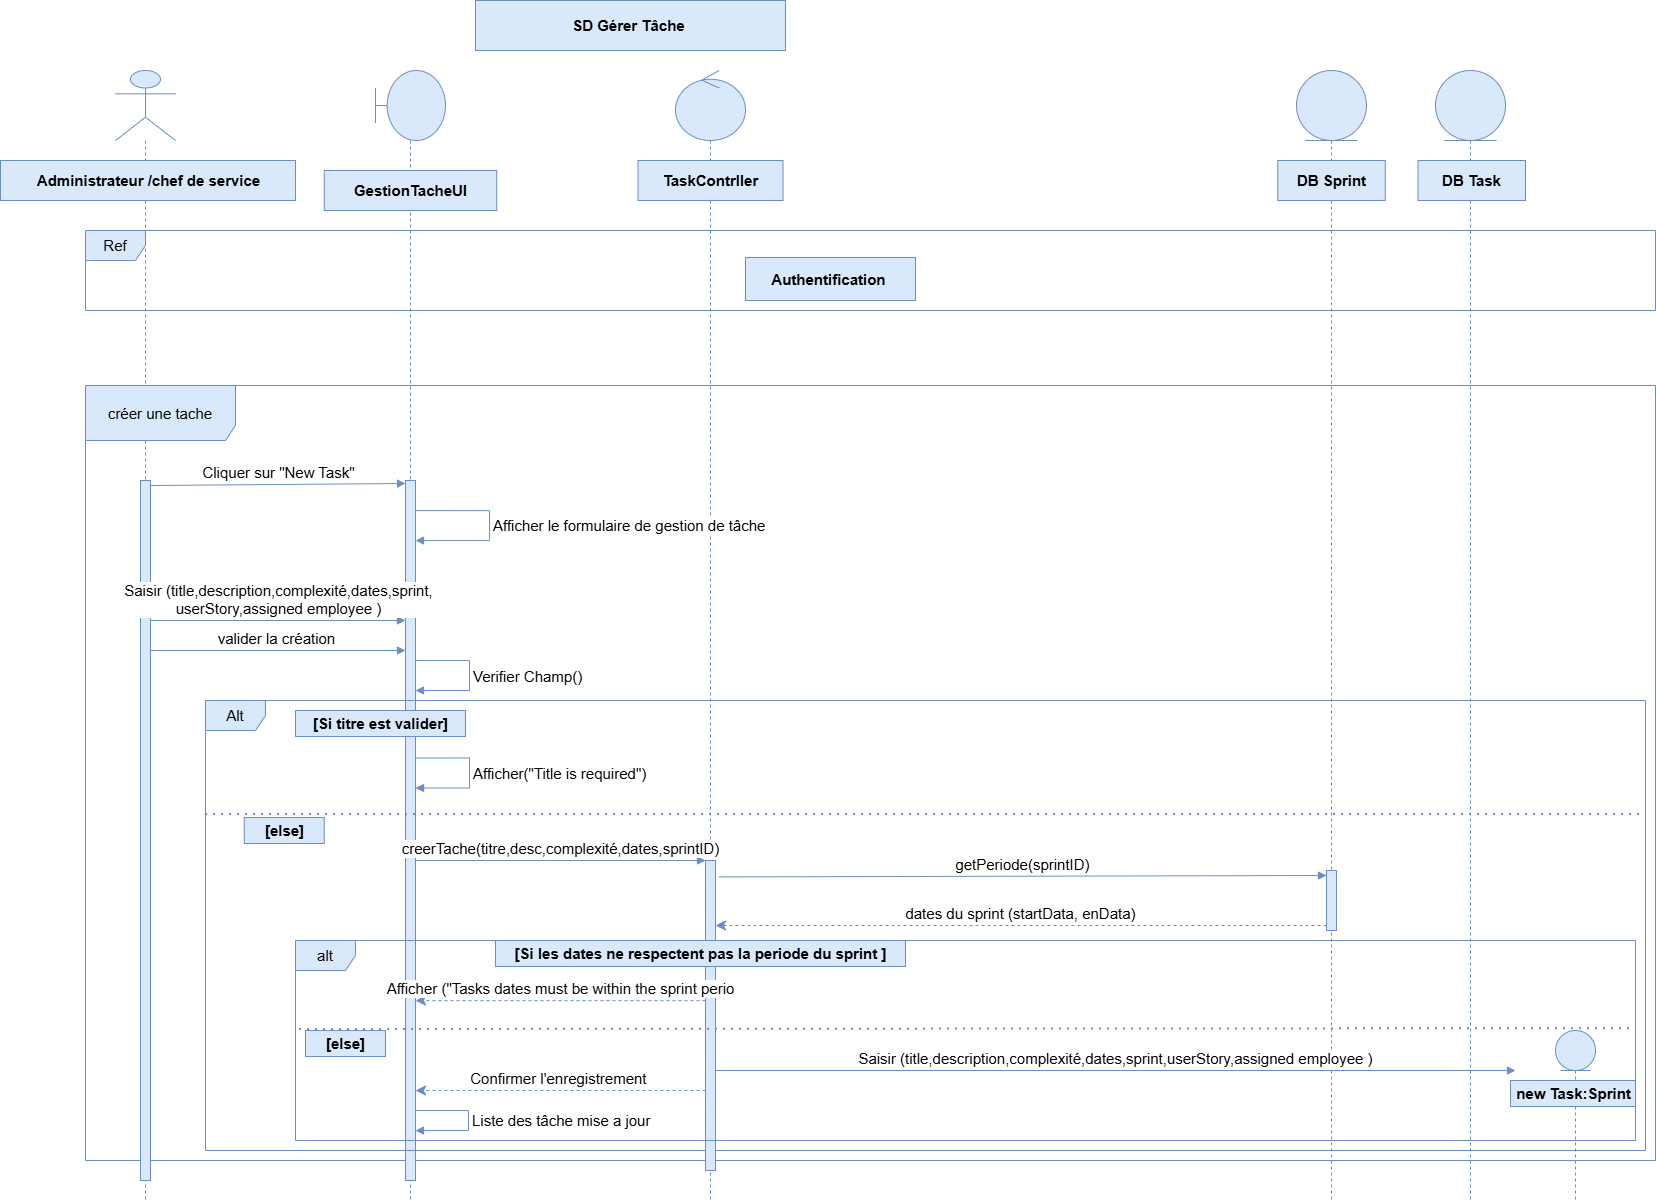

The diagram above was exported from draw.io. Its source (the exported page's mxGraphModel, read from the mxfile embedded in the PNG):
<mxGraphModel dx="1795" dy="629" grid="1" gridSize="10" guides="1" tooltips="1" connect="1" arrows="1" fold="1" page="1" pageScale="1" pageWidth="827" pageHeight="1169" math="0" shadow="0">
  <root>
    <mxCell id="0" />
    <mxCell id="1" parent="0" />
    <mxCell id="EcAngxDz3j2OgGnYXpdC-1" parent="1" style="shape=umlLifeline;perimeter=lifelinePerimeter;whiteSpace=wrap;html=1;container=1;dropTarget=0;collapsible=0;recursiveResize=0;outlineConnect=0;portConstraint=eastwest;newEdgeStyle={&quot;curved&quot;:0,&quot;rounded&quot;:0};participant=umlActor;size=70;fillColor=#dae8fc;strokeColor=#6c8ebf;fontSize=15;" value="" vertex="1">
      <mxGeometry height="1130" width="60" x="60" y="70" as="geometry" />
    </mxCell>
    <mxCell id="EcAngxDz3j2OgGnYXpdC-2" parent="1" style="shape=umlLifeline;perimeter=lifelinePerimeter;whiteSpace=wrap;html=1;container=1;dropTarget=0;collapsible=0;recursiveResize=0;outlineConnect=0;portConstraint=eastwest;newEdgeStyle={&quot;curved&quot;:0,&quot;rounded&quot;:0};participant=umlBoundary;size=70;fillColor=#dae8fc;strokeColor=#6c8ebf;fontSize=15;" value="" vertex="1">
      <mxGeometry height="1130" width="70" x="320" y="70" as="geometry" />
    </mxCell>
    <mxCell id="EcAngxDz3j2OgGnYXpdC-3" parent="1" style="shape=umlLifeline;perimeter=lifelinePerimeter;whiteSpace=wrap;html=1;container=1;dropTarget=0;collapsible=0;recursiveResize=0;outlineConnect=0;portConstraint=eastwest;newEdgeStyle={&quot;curved&quot;:0,&quot;rounded&quot;:0};participant=umlControl;size=70;fillColor=#dae8fc;strokeColor=#6c8ebf;fontSize=15;" value="" vertex="1">
      <mxGeometry height="1130" width="70" x="620" y="70" as="geometry" />
    </mxCell>
    <mxCell id="EcAngxDz3j2OgGnYXpdC-5" parent="1" style="shape=umlLifeline;perimeter=lifelinePerimeter;whiteSpace=wrap;html=1;container=1;dropTarget=0;collapsible=0;recursiveResize=0;outlineConnect=0;portConstraint=eastwest;newEdgeStyle={&quot;curved&quot;:0,&quot;rounded&quot;:0};participant=umlEntity;size=70;fillColor=#dae8fc;strokeColor=#6c8ebf;fontSize=15;" value="" vertex="1">
      <mxGeometry height="1130" width="70" x="1380" y="70" as="geometry" />
    </mxCell>
    <mxCell id="EcAngxDz3j2OgGnYXpdC-6" parent="1" style="text;align=center;fontStyle=1;verticalAlign=middle;spacingLeft=3;spacingRight=3;strokeColor=#6c8ebf;rotatable=0;points=[[0,0.5],[1,0.5]];portConstraint=eastwest;html=1;fillColor=#dae8fc;fontSize=15;" value="Administrateur /chef de service" vertex="1">
      <mxGeometry height="40" width="295" x="-55" y="160" as="geometry" />
    </mxCell>
    <mxCell id="EcAngxDz3j2OgGnYXpdC-7" parent="1" style="text;align=center;fontStyle=1;verticalAlign=middle;spacingLeft=3;spacingRight=3;strokeColor=#6c8ebf;rotatable=0;points=[[0,0.5],[1,0.5]];portConstraint=eastwest;html=1;fillColor=#dae8fc;fontSize=15;" value="GestionTacheUI" vertex="1">
      <mxGeometry height="40" width="172.5" x="268.75" y="170" as="geometry" />
    </mxCell>
    <mxCell id="EcAngxDz3j2OgGnYXpdC-8" parent="1" style="text;align=center;fontStyle=1;verticalAlign=middle;spacingLeft=3;spacingRight=3;strokeColor=#6c8ebf;rotatable=0;points=[[0,0.5],[1,0.5]];portConstraint=eastwest;html=1;fillColor=#dae8fc;fontSize=15;" value="TaskContrller" vertex="1">
      <mxGeometry height="40" width="145" x="582.5" y="160" as="geometry" />
    </mxCell>
    <mxCell id="EcAngxDz3j2OgGnYXpdC-10" parent="1" style="text;align=center;fontStyle=1;verticalAlign=middle;spacingLeft=3;spacingRight=3;strokeColor=#6c8ebf;rotatable=0;points=[[0,0.5],[1,0.5]];portConstraint=eastwest;html=1;fillColor=#dae8fc;fontSize=15;" value="DB Task" vertex="1">
      <mxGeometry height="40" width="107.5" x="1362.5" y="160" as="geometry" />
    </mxCell>
    <mxCell id="EcAngxDz3j2OgGnYXpdC-11" parent="1" style="shape=umlFrame;whiteSpace=wrap;html=1;pointerEvents=0;fillColor=#dae8fc;strokeColor=#6c8ebf;fontSize=15;" value="Ref" vertex="1">
      <mxGeometry height="80" width="1570" x="30" y="230" as="geometry" />
    </mxCell>
    <mxCell id="EcAngxDz3j2OgGnYXpdC-12" parent="1" style="shape=umlFrame;whiteSpace=wrap;html=1;pointerEvents=0;width=150;height=55;fillColor=#dae8fc;strokeColor=#6c8ebf;fontSize=15;" value="créer une tache" vertex="1">
      <mxGeometry height="775" width="1570" x="30" y="385" as="geometry" />
    </mxCell>
    <mxCell id="EcAngxDz3j2OgGnYXpdC-13" parent="1" style="html=1;points=[[0,0,0,0,5],[0,1,0,0,-5],[1,0,0,0,5],[1,1,0,0,-5]];perimeter=orthogonalPerimeter;outlineConnect=0;targetShapes=umlLifeline;portConstraint=eastwest;newEdgeStyle={&quot;curved&quot;:0,&quot;rounded&quot;:0};fillColor=#dae8fc;strokeColor=#6c8ebf;fontSize=15;" value="" vertex="1">
      <mxGeometry height="700" width="10" x="350" y="480" as="geometry" />
    </mxCell>
    <mxCell id="EcAngxDz3j2OgGnYXpdC-14" edge="1" parent="1" source="k30wX7ti6zBrQKLy0i19-4" style="html=1;verticalAlign=bottom;endArrow=block;curved=0;rounded=0;entryX=0;entryY=0;entryDx=0;entryDy=5;entryPerimeter=0;fillColor=#dae8fc;strokeColor=#6c8ebf;fontSize=15;exitX=1;exitY=0;exitDx=0;exitDy=5;exitPerimeter=0;" value="Cliquer sur &quot;New Task&quot;">
      <mxGeometry relative="1" width="80" as="geometry">
        <mxPoint x="120" y="490" as="sourcePoint" />
        <mxPoint x="350" y="483" as="targetPoint" />
      </mxGeometry>
    </mxCell>
    <mxCell id="EcAngxDz3j2OgGnYXpdC-16" edge="1" parent="1" source="k30wX7ti6zBrQKLy0i19-4" style="html=1;verticalAlign=bottom;endArrow=block;curved=0;rounded=0;fillColor=#dae8fc;strokeColor=#6c8ebf;fontSize=15;" value="valider la création&amp;nbsp;">
      <mxGeometry relative="1" width="80" x="0.0004" as="geometry">
        <mxPoint as="offset" />
        <mxPoint x="100" y="650" as="sourcePoint" />
        <mxPoint x="350" y="650" as="targetPoint" />
      </mxGeometry>
    </mxCell>
    <mxCell id="EcAngxDz3j2OgGnYXpdC-18" edge="1" parent="1" style="html=1;align=left;spacingLeft=2;endArrow=block;rounded=0;edgeStyle=orthogonalEdgeStyle;curved=0;rounded=0;fillColor=#dae8fc;strokeColor=#6c8ebf;fontSize=15;" value="Verifier Champ()">
      <mxGeometry relative="1" as="geometry">
        <Array as="points">
          <mxPoint x="414" y="660" />
          <mxPoint x="414" y="690" />
        </Array>
        <mxPoint x="360" y="660" as="sourcePoint" />
        <mxPoint x="360" y="690" as="targetPoint" />
      </mxGeometry>
    </mxCell>
    <mxCell id="EcAngxDz3j2OgGnYXpdC-19" parent="1" style="shape=umlFrame;whiteSpace=wrap;html=1;pointerEvents=0;fillColor=#dae8fc;strokeColor=#6c8ebf;fontSize=15;" value="Alt" vertex="1">
      <mxGeometry height="450" width="1440" x="150" y="700" as="geometry" />
    </mxCell>
    <mxCell id="EcAngxDz3j2OgGnYXpdC-22" edge="1" parent="1" style="endArrow=none;dashed=1;html=1;dashPattern=1 3;strokeWidth=2;rounded=0;entryX=1;entryY=0.309;entryDx=0;entryDy=0;entryPerimeter=0;fillColor=#dae8fc;strokeColor=#6c8ebf;fontSize=15;" value="">
      <mxGeometry height="50" relative="1" width="50" as="geometry">
        <mxPoint x="150" y="814" as="sourcePoint" />
        <mxPoint x="1590" y="814.05" as="targetPoint" />
      </mxGeometry>
    </mxCell>
    <mxCell id="EcAngxDz3j2OgGnYXpdC-43" parent="1" style="text;align=center;fontStyle=1;verticalAlign=middle;spacingLeft=3;spacingRight=3;strokeColor=#6c8ebf;rotatable=0;points=[[0,0.5],[1,0.5]];portConstraint=eastwest;html=1;fillColor=#dae8fc;fontSize=15;" value="Authentification&amp;nbsp;" vertex="1">
      <mxGeometry height="43" width="170" x="690" y="257" as="geometry" />
    </mxCell>
    <mxCell id="EcAngxDz3j2OgGnYXpdC-44" parent="1" style="text;align=center;fontStyle=1;verticalAlign=middle;spacingLeft=3;spacingRight=3;strokeColor=#6c8ebf;rotatable=0;points=[[0,0.5],[1,0.5]];portConstraint=eastwest;html=1;fontSize=15;fillColor=#dae8fc;" value="SD Gérer Tâche&amp;nbsp;" vertex="1">
      <mxGeometry height="50" width="310" x="420" as="geometry" />
    </mxCell>
    <mxCell id="k30wX7ti6zBrQKLy0i19-2" edge="1" parent="1" source="EcAngxDz3j2OgGnYXpdC-13" style="html=1;align=left;spacingLeft=2;endArrow=block;rounded=0;edgeStyle=orthogonalEdgeStyle;curved=0;rounded=0;exitX=1;exitY=0.043;exitDx=0;exitDy=0;exitPerimeter=0;fontSize=15;fillColor=#dae8fc;strokeColor=#6c8ebf;" target="EcAngxDz3j2OgGnYXpdC-13" value="Afficher le formulaire de gestion de tâche">
      <mxGeometry relative="1" as="geometry">
        <Array as="points">
          <mxPoint x="434" y="510" />
          <mxPoint x="434" y="540" />
        </Array>
        <mxPoint x="404" y="510" as="sourcePoint" />
        <mxPoint x="409" y="540" as="targetPoint" />
      </mxGeometry>
    </mxCell>
    <mxCell id="k30wX7ti6zBrQKLy0i19-3" parent="1" style="text;align=center;fontStyle=1;verticalAlign=middle;spacingLeft=3;spacingRight=3;strokeColor=#6c8ebf;rotatable=0;points=[[0,0.5],[1,0.5]];portConstraint=eastwest;html=1;fontSize=15;fillColor=#dae8fc;" value="[Si titre est valider]" vertex="1">
      <mxGeometry height="26" width="170" x="240" y="710" as="geometry" />
    </mxCell>
    <mxCell id="k30wX7ti6zBrQKLy0i19-4" parent="1" style="html=1;points=[[0,0,0,0,5],[0,1,0,0,-5],[1,0,0,0,5],[1,1,0,0,-5]];perimeter=orthogonalPerimeter;outlineConnect=0;targetShapes=umlLifeline;portConstraint=eastwest;newEdgeStyle={&quot;curved&quot;:0,&quot;rounded&quot;:0};fontSize=15;fillColor=#dae8fc;strokeColor=#6c8ebf;" value="" vertex="1">
      <mxGeometry height="700" width="10" x="85" y="480" as="geometry" />
    </mxCell>
    <mxCell id="k30wX7ti6zBrQKLy0i19-5" edge="1" parent="1" style="html=1;verticalAlign=bottom;endArrow=block;curved=0;rounded=0;align=center;fontSize=15;fillColor=#dae8fc;strokeColor=#6c8ebf;" value="&lt;span&gt;Saisir (title,description,&lt;/span&gt;&lt;span style=&quot;background-color: light-dark(#ffffff, var(--ge-dark-color, #121212)); color: light-dark(rgb(0, 0, 0), rgb(255, 255, 255));&quot;&gt;complexité,dates,sprint,&lt;/span&gt;&lt;div&gt;userStory,assigned employee )&lt;/div&gt;">
      <mxGeometry relative="1" width="80" as="geometry">
        <mxPoint x="95" y="620" as="sourcePoint" />
        <mxPoint x="350" y="620" as="targetPoint" />
      </mxGeometry>
    </mxCell>
    <mxCell id="k30wX7ti6zBrQKLy0i19-6" edge="1" parent="1" style="html=1;align=left;spacingLeft=2;endArrow=block;rounded=0;edgeStyle=orthogonalEdgeStyle;curved=0;rounded=0;fillColor=#dae8fc;strokeColor=#6c8ebf;fontSize=15;" value="Afficher(&quot;Title is required&quot;)">
      <mxGeometry relative="1" as="geometry">
        <Array as="points">
          <mxPoint x="414" y="757.5" />
          <mxPoint x="414" y="787.5" />
        </Array>
        <mxPoint x="360" y="757.5" as="sourcePoint" />
        <mxPoint x="360" y="787.5" as="targetPoint" />
      </mxGeometry>
    </mxCell>
    <mxCell id="k30wX7ti6zBrQKLy0i19-7" parent="1" style="text;align=center;fontStyle=1;verticalAlign=middle;spacingLeft=3;spacingRight=3;strokeColor=#6c8ebf;rotatable=0;points=[[0,0.5],[1,0.5]];portConstraint=eastwest;html=1;fontSize=15;fillColor=#dae8fc;" value="[else]" vertex="1">
      <mxGeometry height="26" width="80" x="188.75" y="817" as="geometry" />
    </mxCell>
    <mxCell id="k30wX7ti6zBrQKLy0i19-8" parent="1" style="html=1;points=[[0,0,0,0,5],[0,1,0,0,-5],[1,0,0,0,5],[1,1,0,0,-5]];perimeter=orthogonalPerimeter;outlineConnect=0;targetShapes=umlLifeline;portConstraint=eastwest;newEdgeStyle={&quot;curved&quot;:0,&quot;rounded&quot;:0};fontSize=15;fillColor=#dae8fc;strokeColor=#6c8ebf;" value="" vertex="1">
      <mxGeometry height="310" width="10" x="650" y="860" as="geometry" />
    </mxCell>
    <mxCell id="k30wX7ti6zBrQKLy0i19-9" edge="1" parent="1" source="EcAngxDz3j2OgGnYXpdC-13" style="html=1;verticalAlign=bottom;endArrow=block;curved=0;rounded=0;fontSize=15;fillColor=#dae8fc;strokeColor=#6c8ebf;" target="k30wX7ti6zBrQKLy0i19-8" value="creerTache(titre,desc,complexité,dates,sprintID)">
      <mxGeometry relative="1" width="80" as="geometry">
        <mxPoint x="530" y="860" as="sourcePoint" />
        <mxPoint x="610" y="860" as="targetPoint" />
      </mxGeometry>
    </mxCell>
    <mxCell id="k30wX7ti6zBrQKLy0i19-10" parent="1" style="shape=umlLifeline;perimeter=lifelinePerimeter;whiteSpace=wrap;html=1;container=1;dropTarget=0;collapsible=0;recursiveResize=0;outlineConnect=0;portConstraint=eastwest;newEdgeStyle={&quot;curved&quot;:0,&quot;rounded&quot;:0};participant=umlEntity;size=70;fillColor=#dae8fc;strokeColor=#6c8ebf;fontSize=15;" value="" vertex="1">
      <mxGeometry height="1130" width="70" x="1241" y="70" as="geometry" />
    </mxCell>
    <mxCell id="k30wX7ti6zBrQKLy0i19-11" parent="k30wX7ti6zBrQKLy0i19-10" style="html=1;points=[[0,0,0,0,5],[0,1,0,0,-5],[1,0,0,0,5],[1,1,0,0,-5]];perimeter=orthogonalPerimeter;outlineConnect=0;targetShapes=umlLifeline;portConstraint=eastwest;newEdgeStyle={&quot;curved&quot;:0,&quot;rounded&quot;:0};fontSize=15;fillColor=#dae8fc;strokeColor=#6c8ebf;" value="" vertex="1">
      <mxGeometry height="60" width="10" x="30" y="800" as="geometry" />
    </mxCell>
    <mxCell id="k30wX7ti6zBrQKLy0i19-12" edge="1" parent="1" source="k30wX7ti6zBrQKLy0i19-8" style="html=1;verticalAlign=bottom;endArrow=block;curved=0;rounded=0;entryX=0;entryY=0;entryDx=0;entryDy=5;exitX=1.329;exitY=0.053;exitDx=0;exitDy=0;exitPerimeter=0;fontSize=15;fillColor=#dae8fc;strokeColor=#6c8ebf;" target="k30wX7ti6zBrQKLy0i19-11" value="getPeriode(sprintID)">
      <mxGeometry relative="1" as="geometry">
        <mxPoint x="1201" y="875" as="sourcePoint" />
      </mxGeometry>
    </mxCell>
    <mxCell id="k30wX7ti6zBrQKLy0i19-13" edge="1" parent="1" source="k30wX7ti6zBrQKLy0i19-11" style="html=1;verticalAlign=bottom;endArrow=classic;dashed=1;endSize=8;curved=0;rounded=0;exitX=0;exitY=1;exitDx=0;exitDy=-5;endFill=1;fontSize=15;fillColor=#dae8fc;strokeColor=#6c8ebf;" target="k30wX7ti6zBrQKLy0i19-8" value="dates du sprint (startData, enData)">
      <mxGeometry relative="1" as="geometry">
        <mxPoint x="1201" y="945" as="targetPoint" />
      </mxGeometry>
    </mxCell>
    <mxCell id="k30wX7ti6zBrQKLy0i19-14" parent="1" style="shape=umlFrame;whiteSpace=wrap;html=1;pointerEvents=0;fontSize=15;fillColor=#dae8fc;strokeColor=#6c8ebf;" value="alt" vertex="1">
      <mxGeometry height="200" width="1340" x="240" y="940" as="geometry" />
    </mxCell>
    <mxCell id="k30wX7ti6zBrQKLy0i19-16" parent="1" style="shape=umlLifeline;perimeter=lifelinePerimeter;whiteSpace=wrap;html=1;container=1;dropTarget=0;collapsible=0;recursiveResize=0;outlineConnect=0;portConstraint=eastwest;newEdgeStyle={&quot;curved&quot;:0,&quot;rounded&quot;:0};participant=umlEntity;fontSize=15;fillColor=#dae8fc;strokeColor=#6c8ebf;" value="" vertex="1">
      <mxGeometry height="170" width="40" x="1500" y="1030" as="geometry" />
    </mxCell>
    <mxCell id="k30wX7ti6zBrQKLy0i19-17" parent="1" style="text;align=center;fontStyle=1;verticalAlign=middle;spacingLeft=3;spacingRight=3;strokeColor=#6c8ebf;rotatable=0;points=[[0,0.5],[1,0.5]];portConstraint=eastwest;html=1;fontSize=15;fillColor=#dae8fc;" value="new Task:Sprint" vertex="1">
      <mxGeometry height="26" width="125" x="1455" y="1080" as="geometry" />
    </mxCell>
    <mxCell id="k30wX7ti6zBrQKLy0i19-18" edge="1" parent="1" style="endArrow=none;dashed=1;html=1;dashPattern=1 3;strokeWidth=2;rounded=0;exitX=0.003;exitY=0.49;exitDx=0;exitDy=0;exitPerimeter=0;entryX=0.998;entryY=0.486;entryDx=0;entryDy=0;entryPerimeter=0;fontSize=15;fillColor=#dae8fc;strokeColor=#6c8ebf;" value="">
      <mxGeometry height="50" relative="1" width="50" as="geometry">
        <mxPoint x="244.01999999999998" y="1029" as="sourcePoint" />
        <mxPoint x="1577.3199999999997" y="1028.1999999999998" as="targetPoint" />
      </mxGeometry>
    </mxCell>
    <mxCell id="k30wX7ti6zBrQKLy0i19-19" parent="1" style="text;align=center;fontStyle=1;verticalAlign=middle;spacingLeft=3;spacingRight=3;strokeColor=#6c8ebf;rotatable=0;points=[[0,0.5],[1,0.5]];portConstraint=eastwest;html=1;fontSize=15;fillColor=#dae8fc;" value="[Si les dates ne respectent pas la periode du sprint ]" vertex="1">
      <mxGeometry height="26" width="410" x="440" y="940" as="geometry" />
    </mxCell>
    <mxCell id="k30wX7ti6zBrQKLy0i19-20" parent="1" style="text;align=center;fontStyle=1;verticalAlign=middle;spacingLeft=3;spacingRight=3;strokeColor=#6c8ebf;rotatable=0;points=[[0,0.5],[1,0.5]];portConstraint=eastwest;html=1;fontSize=15;fillColor=#dae8fc;" value="[else]" vertex="1">
      <mxGeometry height="26" width="80" x="250" y="1030" as="geometry" />
    </mxCell>
    <mxCell id="k30wX7ti6zBrQKLy0i19-21" edge="1" parent="1" source="k30wX7ti6zBrQKLy0i19-8" style="html=1;verticalAlign=bottom;endArrow=classic;dashed=1;endSize=8;curved=0;rounded=0;exitX=0;exitY=0.452;exitDx=0;exitDy=0;exitPerimeter=0;entryX=1;entryY=0.743;entryDx=0;entryDy=0;entryPerimeter=0;endFill=1;fontSize=15;fillColor=#dae8fc;strokeColor=#6c8ebf;" target="EcAngxDz3j2OgGnYXpdC-13" value="Afficher (&quot;Tasks dates must be within the sprint perio">
      <mxGeometry relative="1" as="geometry">
        <mxPoint x="590" y="1000" as="sourcePoint" />
        <mxPoint x="510" y="1000" as="targetPoint" />
      </mxGeometry>
    </mxCell>
    <mxCell id="k30wX7ti6zBrQKLy0i19-22" edge="1" parent="1" source="k30wX7ti6zBrQKLy0i19-8" style="html=1;verticalAlign=bottom;endArrow=block;curved=0;rounded=0;fontSize=15;fillColor=#dae8fc;strokeColor=#6c8ebf;" value="&lt;font&gt;Saisir (title,description,&lt;span style=&quot;color: light-dark(rgb(0, 0, 0), rgb(255, 255, 255));&quot;&gt;complexité,dates,sprint,&lt;/span&gt;&lt;/font&gt;&lt;span style=&quot;background-color: light-dark(#ffffff, var(--ge-dark-color, #121212)); color: light-dark(rgb(0, 0, 0), rgb(255, 255, 255));&quot;&gt;userStory,assigned employee )&lt;/span&gt;">
      <mxGeometry relative="1" width="80" as="geometry">
        <mxPoint x="1340" y="1070" as="sourcePoint" />
        <mxPoint x="1460" y="1070" as="targetPoint" />
      </mxGeometry>
    </mxCell>
    <mxCell id="k30wX7ti6zBrQKLy0i19-23" edge="1" parent="1" source="k30wX7ti6zBrQKLy0i19-8" style="html=1;verticalAlign=bottom;endArrow=classic;dashed=1;endSize=8;curved=0;rounded=0;exitX=0;exitY=0.742;exitDx=0;exitDy=0;exitPerimeter=0;endFill=1;fontSize=15;fillColor=#dae8fc;strokeColor=#6c8ebf;" target="EcAngxDz3j2OgGnYXpdC-13" value="Confirmer l'enregistrement&amp;nbsp;">
      <mxGeometry relative="1" as="geometry">
        <mxPoint x="620" y="1090" as="sourcePoint" />
        <mxPoint x="540" y="1090" as="targetPoint" />
      </mxGeometry>
    </mxCell>
    <mxCell id="k30wX7ti6zBrQKLy0i19-25" edge="1" parent="1" source="EcAngxDz3j2OgGnYXpdC-13" style="html=1;align=left;spacingLeft=2;endArrow=block;rounded=0;edgeStyle=orthogonalEdgeStyle;curved=0;rounded=0;fontSize=15;fillColor=#dae8fc;strokeColor=#6c8ebf;" target="EcAngxDz3j2OgGnYXpdC-13" value="Liste des tâche mise a jour&amp;nbsp;">
      <mxGeometry relative="1" as="geometry">
        <Array as="points">
          <mxPoint x="413" y="1110" />
          <mxPoint x="413" y="1130" />
        </Array>
        <mxPoint x="383" y="1099.98" as="sourcePoint" />
        <mxPoint x="388" y="1130.027619047619" as="targetPoint" />
      </mxGeometry>
    </mxCell>
    <mxCell id="k30wX7ti6zBrQKLy0i19-26" parent="1" style="text;align=center;fontStyle=1;verticalAlign=middle;spacingLeft=3;spacingRight=3;strokeColor=#6c8ebf;rotatable=0;points=[[0,0.5],[1,0.5]];portConstraint=eastwest;html=1;fillColor=#dae8fc;fontSize=15;" value="DB Sprint" vertex="1">
      <mxGeometry height="40" width="107.5" x="1222.25" y="160" as="geometry" />
    </mxCell>
  </root>
</mxGraphModel>